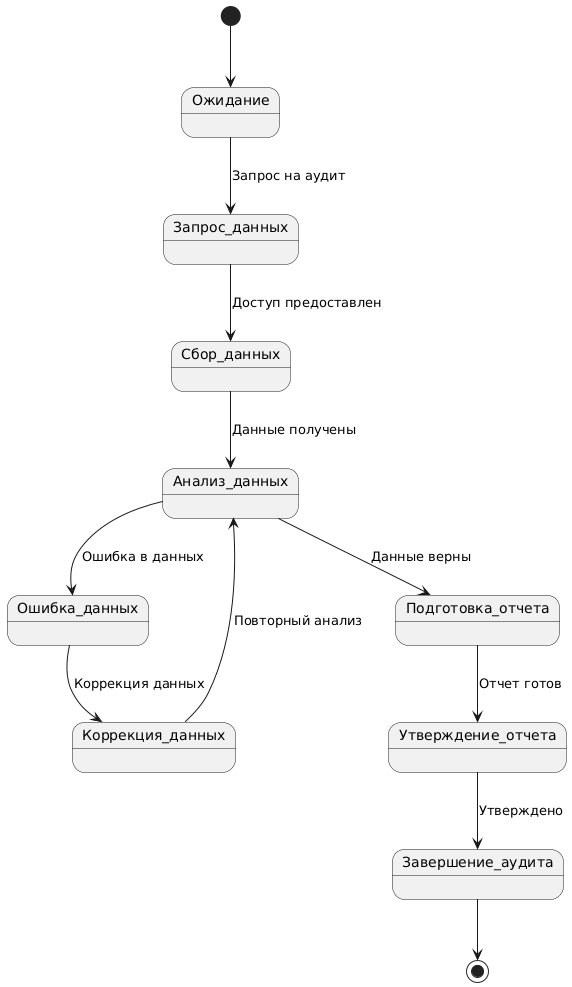

The diagram above was rendered by PlantUML. Its source (embedded in the PNG):
@startuml
[*] --> Ожидание
Ожидание --> Запрос_данных : Запрос на аудит
Запрос_данных --> Сбор_данных : Доступ предоставлен
Сбор_данных --> Анализ_данных : Данные получены
Анализ_данных --> Ошибка_данных : Ошибка в данных
Ошибка_данных --> Коррекция_данных : Коррекция данных
Коррекция_данных --> Анализ_данных : Повторный анализ
Анализ_данных --> Подготовка_отчета : Данные верны
Подготовка_отчета --> Утверждение_отчета : Отчет готов
Утверждение_отчета --> Завершение_аудита : Утверждено
Завершение_аудита --> [*]
@enduml